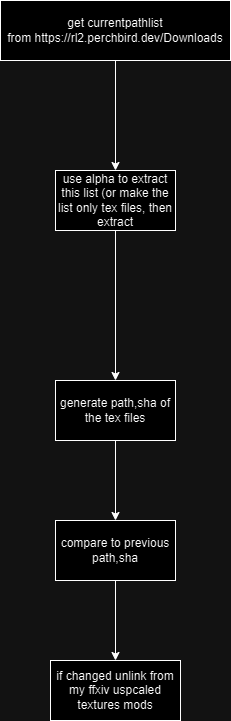

The diagram above was exported from draw.io. Its source (the exported page's mxGraphModel, read from the mxfile embedded in the PNG):
<mxGraphModel dx="1822" dy="1173" grid="1" gridSize="10" guides="1" tooltips="1" connect="1" arrows="1" fold="1" page="1" pageScale="1" pageWidth="850" pageHeight="1100" math="0" shadow="0">
  <root>
    <mxCell id="0" />
    <mxCell id="1" parent="0" />
    <mxCell id="3VmNFdfvYklksQ6fGu5o-6" style="edgeStyle=orthogonalEdgeStyle;rounded=0;orthogonalLoop=1;jettySize=auto;html=1;entryX=0.5;entryY=0;entryDx=0;entryDy=0;" edge="1" parent="1" source="3VmNFdfvYklksQ6fGu5o-1" target="3VmNFdfvYklksQ6fGu5o-4">
      <mxGeometry relative="1" as="geometry" />
    </mxCell>
    <mxCell id="3VmNFdfvYklksQ6fGu5o-1" value="get currentpathlist from&amp;nbsp;https://rl2.perchbird.dev/Downloads" style="rounded=0;whiteSpace=wrap;html=1;" vertex="1" parent="1">
      <mxGeometry x="285" y="220" width="230" height="60" as="geometry" />
    </mxCell>
    <mxCell id="3VmNFdfvYklksQ6fGu5o-10" value="" style="edgeStyle=orthogonalEdgeStyle;rounded=0;orthogonalLoop=1;jettySize=auto;html=1;" edge="1" parent="1" source="3VmNFdfvYklksQ6fGu5o-4" target="3VmNFdfvYklksQ6fGu5o-9">
      <mxGeometry relative="1" as="geometry" />
    </mxCell>
    <mxCell id="3VmNFdfvYklksQ6fGu5o-4" value="use alpha to extract this list (or make the list only tex files, then extract" style="rounded=0;whiteSpace=wrap;html=1;" vertex="1" parent="1">
      <mxGeometry x="340" y="390" width="120" height="60" as="geometry" />
    </mxCell>
    <mxCell id="3VmNFdfvYklksQ6fGu5o-12" value="" style="edgeStyle=orthogonalEdgeStyle;rounded=0;orthogonalLoop=1;jettySize=auto;html=1;" edge="1" parent="1" source="3VmNFdfvYklksQ6fGu5o-9" target="3VmNFdfvYklksQ6fGu5o-11">
      <mxGeometry relative="1" as="geometry" />
    </mxCell>
    <mxCell id="3VmNFdfvYklksQ6fGu5o-9" value="generate path,sha of the tex files" style="rounded=0;whiteSpace=wrap;html=1;" vertex="1" parent="1">
      <mxGeometry x="340" y="600" width="120" height="60" as="geometry" />
    </mxCell>
    <mxCell id="3VmNFdfvYklksQ6fGu5o-14" value="" style="edgeStyle=orthogonalEdgeStyle;rounded=0;orthogonalLoop=1;jettySize=auto;html=1;" edge="1" parent="1" source="3VmNFdfvYklksQ6fGu5o-11" target="3VmNFdfvYklksQ6fGu5o-13">
      <mxGeometry relative="1" as="geometry" />
    </mxCell>
    <mxCell id="3VmNFdfvYklksQ6fGu5o-11" value="compare to previous path,sha" style="whiteSpace=wrap;html=1;rounded=0;" vertex="1" parent="1">
      <mxGeometry x="340" y="740" width="120" height="60" as="geometry" />
    </mxCell>
    <mxCell id="3VmNFdfvYklksQ6fGu5o-13" value="if changed unlink from my ffxiv uspcaled textures mods" style="whiteSpace=wrap;html=1;rounded=0;" vertex="1" parent="1">
      <mxGeometry x="335" y="880" width="130" height="60" as="geometry" />
    </mxCell>
  </root>
</mxGraphModel>